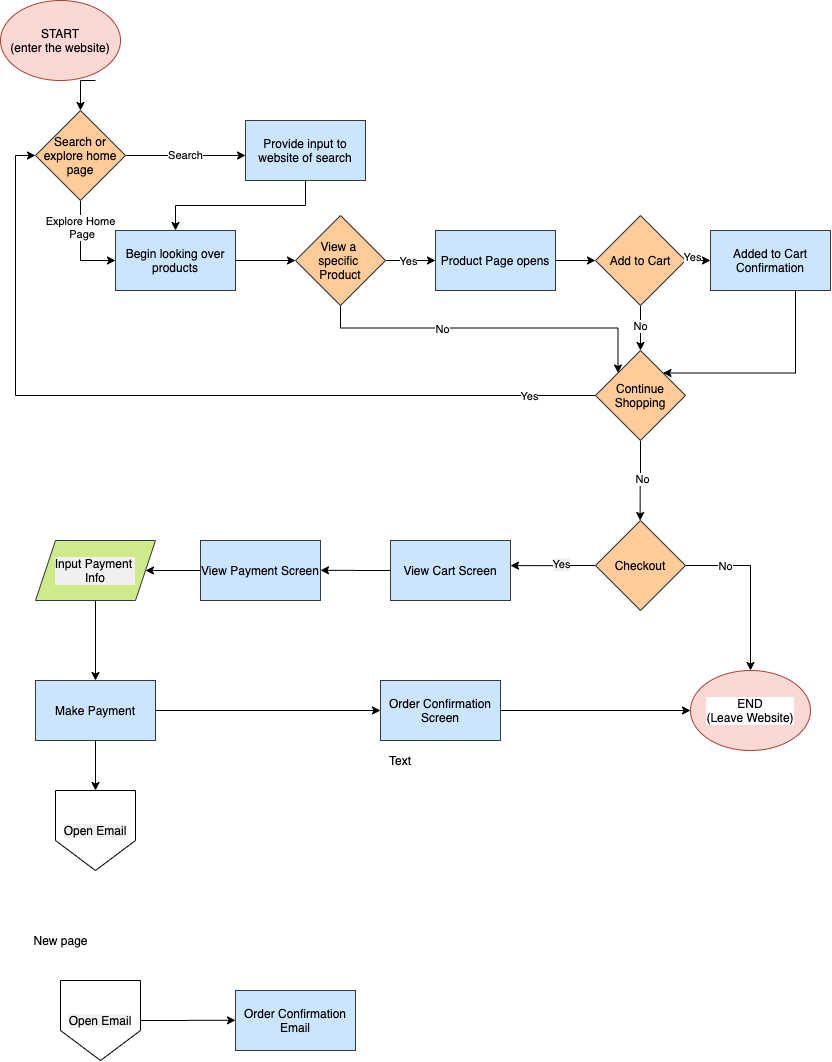

The diagram above was exported from draw.io. Its source (the exported page's mxGraphModel, read from the mxfile embedded in the PNG):
<mxGraphModel dx="857" dy="405" grid="1" gridSize="10" guides="1" tooltips="1" connect="1" arrows="1" fold="1" page="1" pageScale="1" pageWidth="850" pageHeight="1100" math="0" shadow="0">
  <root>
    <mxCell id="0" />
    <mxCell id="1" parent="0" />
    <mxCell id="5" style="edgeStyle=orthogonalEdgeStyle;rounded=0;orthogonalLoop=1;jettySize=auto;html=1;exitX=0.5;exitY=1;exitDx=0;exitDy=0;entryX=0.5;entryY=0;entryDx=0;entryDy=0;fontColor=#f0f0f0;" parent="1" target="4" edge="1">
      <mxGeometry relative="1" as="geometry">
        <mxPoint x="105" y="90" as="sourcePoint" />
      </mxGeometry>
    </mxCell>
    <mxCell id="3" value="&lt;font color=&quot;#000000&quot;&gt;START&lt;br&gt;(enter the website)&lt;br&gt;&lt;/font&gt;" style="ellipse;whiteSpace=wrap;html=1;fillColor=#fad9d5;strokeColor=#ae4132;" parent="1" vertex="1">
      <mxGeometry x="10" y="10" width="120" height="80" as="geometry" />
    </mxCell>
    <mxCell id="6" value="&lt;span style=&quot;background-color: rgb(255 , 255 , 255)&quot;&gt;Search&lt;/span&gt;" style="edgeStyle=orthogonalEdgeStyle;rounded=0;orthogonalLoop=1;jettySize=auto;html=1;exitX=1;exitY=0.5;exitDx=0;exitDy=0;fontColor=#000000;" parent="1" source="4" edge="1">
      <mxGeometry relative="1" as="geometry">
        <mxPoint x="255" y="165" as="targetPoint" />
      </mxGeometry>
    </mxCell>
    <mxCell id="7" value="&lt;span style=&quot;background-color: rgb(255 , 255 , 255)&quot;&gt;Explore Home&lt;br&gt;&amp;nbsp;Page&lt;/span&gt;" style="edgeStyle=orthogonalEdgeStyle;rounded=0;orthogonalLoop=1;jettySize=auto;html=1;exitX=0.5;exitY=1;exitDx=0;exitDy=0;fontColor=#000000;entryX=0;entryY=0.5;entryDx=0;entryDy=0;" parent="1" source="4" target="9" edge="1">
      <mxGeometry x="-0.4545" relative="1" as="geometry">
        <mxPoint x="105" y="260" as="targetPoint" />
        <mxPoint as="offset" />
      </mxGeometry>
    </mxCell>
    <mxCell id="4" value="&lt;font color=&quot;#000000&quot;&gt;Search or explore home page&lt;/font&gt;" style="rhombus;whiteSpace=wrap;html=1;fillColor=#ffcc99;strokeColor=#36393d;" parent="1" vertex="1">
      <mxGeometry x="45" y="120" width="90" height="90" as="geometry" />
    </mxCell>
    <mxCell id="10" style="edgeStyle=orthogonalEdgeStyle;rounded=0;orthogonalLoop=1;jettySize=auto;html=1;exitX=0.5;exitY=1;exitDx=0;exitDy=0;entryX=0.5;entryY=0;entryDx=0;entryDy=0;fontColor=#000000;" parent="1" source="8" target="9" edge="1">
      <mxGeometry relative="1" as="geometry" />
    </mxCell>
    <mxCell id="8" value="Provide input to website of search" style="rounded=0;whiteSpace=wrap;html=1;fillColor=#cce5ff;strokeColor=#36393d;fontColor=#000000;" parent="1" vertex="1">
      <mxGeometry x="255" y="130" width="120" height="60" as="geometry" />
    </mxCell>
    <mxCell id="11" style="edgeStyle=orthogonalEdgeStyle;rounded=0;orthogonalLoop=1;jettySize=auto;html=1;exitX=1;exitY=0.5;exitDx=0;exitDy=0;fontColor=#000000;entryX=0;entryY=0.5;entryDx=0;entryDy=0;" parent="1" source="9" target="12" edge="1">
      <mxGeometry relative="1" as="geometry">
        <mxPoint x="325" y="270" as="targetPoint" />
      </mxGeometry>
    </mxCell>
    <mxCell id="9" value="Begin looking over products" style="rounded=0;whiteSpace=wrap;html=1;fillColor=#cce5ff;strokeColor=#36393d;fontColor=#000000;" parent="1" vertex="1">
      <mxGeometry x="125" y="240" width="120" height="60" as="geometry" />
    </mxCell>
    <mxCell id="13" style="edgeStyle=orthogonalEdgeStyle;rounded=0;orthogonalLoop=1;jettySize=auto;html=1;exitX=1;exitY=0.5;exitDx=0;exitDy=0;fontColor=#000000;" parent="1" source="12" edge="1">
      <mxGeometry relative="1" as="geometry">
        <mxPoint x="445" y="270" as="targetPoint" />
      </mxGeometry>
    </mxCell>
    <mxCell id="15" value="Yes" style="edgeLabel;html=1;align=center;verticalAlign=middle;resizable=0;points=[];fontColor=#000000;labelBackgroundColor=#FFFFFF;" parent="13" vertex="1" connectable="0">
      <mxGeometry x="-0.16" relative="1" as="geometry">
        <mxPoint as="offset" />
      </mxGeometry>
    </mxCell>
    <mxCell id="14" style="edgeStyle=orthogonalEdgeStyle;rounded=0;orthogonalLoop=1;jettySize=auto;html=1;exitX=0.5;exitY=1;exitDx=0;exitDy=0;fontColor=#000000;entryX=0;entryY=0;entryDx=0;entryDy=0;" parent="1" source="12" target="26" edge="1">
      <mxGeometry relative="1" as="geometry">
        <mxPoint x="350" y="360" as="targetPoint" />
      </mxGeometry>
    </mxCell>
    <mxCell id="16" value="No" style="edgeLabel;html=1;align=center;verticalAlign=middle;resizable=0;points=[];fontColor=#000000;labelBackgroundColor=#FFFFFF;" parent="14" vertex="1" connectable="0">
      <mxGeometry x="-0.2889" y="-1" relative="1" as="geometry">
        <mxPoint as="offset" />
      </mxGeometry>
    </mxCell>
    <mxCell id="12" value="&lt;font color=&quot;#000000&quot;&gt;View a &lt;br&gt;specific &lt;br&gt;Product&lt;/font&gt;" style="rhombus;whiteSpace=wrap;html=1;fillColor=#ffcc99;strokeColor=#36393d;" parent="1" vertex="1">
      <mxGeometry x="305" y="225" width="90" height="90" as="geometry" />
    </mxCell>
    <mxCell id="18" style="edgeStyle=orthogonalEdgeStyle;rounded=0;orthogonalLoop=1;jettySize=auto;html=1;exitX=1;exitY=0.5;exitDx=0;exitDy=0;fontColor=#000000;" parent="1" source="17" edge="1">
      <mxGeometry relative="1" as="geometry">
        <mxPoint x="605" y="270" as="targetPoint" />
      </mxGeometry>
    </mxCell>
    <mxCell id="17" value="Product Page opens" style="rounded=0;whiteSpace=wrap;html=1;fillColor=#cce5ff;strokeColor=#36393d;fontColor=#000000;" parent="1" vertex="1">
      <mxGeometry x="445" y="240" width="120" height="60" as="geometry" />
    </mxCell>
    <mxCell id="20" style="edgeStyle=orthogonalEdgeStyle;rounded=0;orthogonalLoop=1;jettySize=auto;html=1;exitX=1;exitY=0.5;exitDx=0;exitDy=0;fontColor=#000000;entryX=0;entryY=0.5;entryDx=0;entryDy=0;" parent="1" source="19" target="24" edge="1">
      <mxGeometry relative="1" as="geometry">
        <mxPoint x="745" y="270" as="targetPoint" />
      </mxGeometry>
    </mxCell>
    <mxCell id="21" style="edgeStyle=orthogonalEdgeStyle;rounded=0;orthogonalLoop=1;jettySize=auto;html=1;exitX=0.5;exitY=1;exitDx=0;exitDy=0;fontColor=#000000;" parent="1" source="19" edge="1">
      <mxGeometry relative="1" as="geometry">
        <mxPoint x="650" y="360" as="targetPoint" />
      </mxGeometry>
    </mxCell>
    <mxCell id="19" value="&lt;font color=&quot;#000000&quot;&gt;Add to Cart&lt;/font&gt;" style="rhombus;whiteSpace=wrap;html=1;fillColor=#ffcc99;strokeColor=#36393d;" parent="1" vertex="1">
      <mxGeometry x="605" y="225" width="90" height="90" as="geometry" />
    </mxCell>
    <mxCell id="22" value="Yes" style="edgeLabel;html=1;align=center;verticalAlign=middle;resizable=0;points=[];fontColor=#000000;labelBackgroundColor=#FFFFFF;" parent="1" vertex="1" connectable="0">
      <mxGeometry x="715" y="270" as="geometry">
        <mxPoint x="-14" y="-4" as="offset" />
      </mxGeometry>
    </mxCell>
    <mxCell id="23" value="No" style="edgeLabel;html=1;align=center;verticalAlign=middle;resizable=0;points=[];fontColor=#000000;labelBackgroundColor=#FFFFFF;" parent="1" vertex="1" connectable="0">
      <mxGeometry x="355" y="350" as="geometry">
        <mxPoint x="294" y="-15" as="offset" />
      </mxGeometry>
    </mxCell>
    <mxCell id="28" style="edgeStyle=orthogonalEdgeStyle;rounded=0;orthogonalLoop=1;jettySize=auto;html=1;exitX=0.5;exitY=1;exitDx=0;exitDy=0;entryX=1;entryY=0;entryDx=0;entryDy=0;fontColor=#000000;" parent="1" target="26" edge="1">
      <mxGeometry relative="1" as="geometry">
        <mxPoint x="804.9999999999995" y="300" as="sourcePoint" />
        <Array as="points">
          <mxPoint x="805" y="383" />
        </Array>
      </mxGeometry>
    </mxCell>
    <mxCell id="24" value="Added to Cart Confirmation" style="rounded=0;whiteSpace=wrap;html=1;fillColor=#cce5ff;strokeColor=#36393d;fontColor=#000000;" parent="1" vertex="1">
      <mxGeometry x="720" y="240" width="120" height="60" as="geometry" />
    </mxCell>
    <mxCell id="32" style="edgeStyle=orthogonalEdgeStyle;rounded=0;orthogonalLoop=1;jettySize=auto;html=1;exitX=0;exitY=0.5;exitDx=0;exitDy=0;entryX=0;entryY=0.5;entryDx=0;entryDy=0;labelBackgroundColor=#FFFFFF;fontColor=#000000;" parent="1" source="26" target="4" edge="1">
      <mxGeometry relative="1" as="geometry" />
    </mxCell>
    <mxCell id="33" value="Yes" style="edgeLabel;html=1;align=center;verticalAlign=middle;resizable=0;points=[];fontColor=#000000;labelBackgroundColor=#FFFFFF;" parent="32" vertex="1" connectable="0">
      <mxGeometry x="-0.843" relative="1" as="geometry">
        <mxPoint as="offset" />
      </mxGeometry>
    </mxCell>
    <mxCell id="35" style="edgeStyle=orthogonalEdgeStyle;rounded=0;orthogonalLoop=1;jettySize=auto;html=1;exitX=0.5;exitY=1;exitDx=0;exitDy=0;labelBackgroundColor=#FFFFFF;fontColor=#000000;" parent="1" source="26" edge="1">
      <mxGeometry relative="1" as="geometry">
        <mxPoint x="649.6470588235295" y="530" as="targetPoint" />
      </mxGeometry>
    </mxCell>
    <mxCell id="36" value="No" style="edgeLabel;html=1;align=center;verticalAlign=middle;resizable=0;points=[];fontColor=#000000;labelBackgroundColor=#FFFFFF;" parent="35" vertex="1" connectable="0">
      <mxGeometry x="-0.0527" y="1" relative="1" as="geometry">
        <mxPoint as="offset" />
      </mxGeometry>
    </mxCell>
    <mxCell id="26" value="&lt;font color=&quot;#000000&quot;&gt;Continue Shopping&lt;/font&gt;" style="rhombus;whiteSpace=wrap;html=1;fillColor=#ffcc99;strokeColor=#36393d;" parent="1" vertex="1">
      <mxGeometry x="605" y="360" width="90" height="90" as="geometry" />
    </mxCell>
    <mxCell id="38" style="edgeStyle=orthogonalEdgeStyle;rounded=0;orthogonalLoop=1;jettySize=auto;html=1;exitX=0;exitY=0.5;exitDx=0;exitDy=0;labelBackgroundColor=#FFFFFF;fontColor=#000000;" parent="1" source="37" edge="1">
      <mxGeometry relative="1" as="geometry">
        <mxPoint x="520" y="575.1176470588236" as="targetPoint" />
      </mxGeometry>
    </mxCell>
    <mxCell id="43" value="Yes" style="edgeLabel;html=1;align=center;verticalAlign=middle;resizable=0;points=[];fontColor=#000000;labelBackgroundColor=#F0F0F0;" parent="38" vertex="1" connectable="0">
      <mxGeometry x="-0.197" y="-2" relative="1" as="geometry">
        <mxPoint as="offset" />
      </mxGeometry>
    </mxCell>
    <mxCell id="39" style="edgeStyle=orthogonalEdgeStyle;rounded=0;orthogonalLoop=1;jettySize=auto;html=1;exitX=1;exitY=0.5;exitDx=0;exitDy=0;labelBackgroundColor=#FFFFFF;fontColor=#000000;" parent="1" source="37" edge="1">
      <mxGeometry relative="1" as="geometry">
        <mxPoint x="760" y="679.9999999999998" as="targetPoint" />
      </mxGeometry>
    </mxCell>
    <mxCell id="40" value="No" style="edgeLabel;html=1;align=center;verticalAlign=middle;resizable=0;points=[];fontColor=#000000;labelBackgroundColor=#FFFFFF;" parent="39" vertex="1" connectable="0">
      <mxGeometry x="-0.5509" relative="1" as="geometry">
        <mxPoint x="1" as="offset" />
      </mxGeometry>
    </mxCell>
    <mxCell id="37" value="&lt;font color=&quot;#000000&quot;&gt;Checkout&lt;/font&gt;" style="rhombus;whiteSpace=wrap;html=1;fillColor=#ffcc99;strokeColor=#36393d;" parent="1" vertex="1">
      <mxGeometry x="605" y="530" width="90" height="90" as="geometry" />
    </mxCell>
    <mxCell id="41" value="&lt;font color=&quot;#000000&quot;&gt;END&lt;br&gt;(Leave Website)&lt;/font&gt;" style="ellipse;whiteSpace=wrap;html=1;labelBackgroundColor=#FFFFFF;fillColor=#fad9d5;strokeColor=#ae4132;" parent="1" vertex="1">
      <mxGeometry x="700" y="680" width="120" height="80" as="geometry" />
    </mxCell>
    <mxCell id="44" style="edgeStyle=orthogonalEdgeStyle;rounded=0;orthogonalLoop=1;jettySize=auto;html=1;exitX=0;exitY=0.5;exitDx=0;exitDy=0;labelBackgroundColor=#FFFFFF;fontColor=#000000;" parent="1" source="42" edge="1">
      <mxGeometry relative="1" as="geometry">
        <mxPoint x="330" y="579.8235294117646" as="targetPoint" />
      </mxGeometry>
    </mxCell>
    <mxCell id="42" value="View Cart Screen" style="rounded=0;whiteSpace=wrap;html=1;fillColor=#cce5ff;strokeColor=#36393d;fontColor=#000000;" parent="1" vertex="1">
      <mxGeometry x="400" y="550" width="120" height="60" as="geometry" />
    </mxCell>
    <mxCell id="47" style="edgeStyle=orthogonalEdgeStyle;rounded=0;orthogonalLoop=1;jettySize=auto;html=1;exitX=0;exitY=0.5;exitDx=0;exitDy=0;entryX=1;entryY=0.5;entryDx=0;entryDy=0;labelBackgroundColor=#FFFFFF;fontColor=#000000;" parent="1" source="45" target="46" edge="1">
      <mxGeometry relative="1" as="geometry" />
    </mxCell>
    <mxCell id="45" value="View Payment Screen" style="rounded=0;whiteSpace=wrap;html=1;fillColor=#cce5ff;strokeColor=#36393d;fontColor=#000000;" parent="1" vertex="1">
      <mxGeometry x="210" y="550" width="120" height="60" as="geometry" />
    </mxCell>
    <mxCell id="48" style="edgeStyle=orthogonalEdgeStyle;rounded=0;orthogonalLoop=1;jettySize=auto;html=1;exitX=0.5;exitY=1;exitDx=0;exitDy=0;labelBackgroundColor=#FFFFFF;fontColor=#000000;entryX=0.5;entryY=0;entryDx=0;entryDy=0;" parent="1" source="46" target="49" edge="1">
      <mxGeometry relative="1" as="geometry">
        <mxPoint x="104.94117647058829" y="669.9999999999998" as="targetPoint" />
      </mxGeometry>
    </mxCell>
    <mxCell id="46" value="&lt;span style=&quot;color: rgb(0 , 0 , 0) ; font-family: &amp;#34;helvetica&amp;#34; ; font-size: 12px ; font-style: normal ; font-weight: 400 ; letter-spacing: normal ; text-align: center ; text-indent: 0px ; text-transform: none ; word-spacing: 0px ; display: inline ; float: none&quot;&gt;&lt;span style=&quot;background-color: rgb(240 , 240 , 240)&quot;&gt;Input Payment &lt;br&gt;&lt;/span&gt;&lt;span style=&quot;background-color: rgb(240 , 240 , 240)&quot;&gt;Info&lt;/span&gt;&lt;/span&gt;" style="shape=parallelogram;perimeter=parallelogramPerimeter;whiteSpace=wrap;html=1;fixedSize=1;labelBackgroundColor=#F0F0F0;fillColor=#cdeb8b;strokeColor=#36393d;" parent="1" vertex="1">
      <mxGeometry x="45" y="550" width="120" height="60" as="geometry" />
    </mxCell>
    <mxCell id="50" style="edgeStyle=orthogonalEdgeStyle;rounded=0;orthogonalLoop=1;jettySize=auto;html=1;exitX=1;exitY=0.5;exitDx=0;exitDy=0;labelBackgroundColor=#FFFFFF;fontColor=#000000;entryX=0;entryY=0.5;entryDx=0;entryDy=0;" parent="1" source="49" target="51" edge="1">
      <mxGeometry relative="1" as="geometry">
        <mxPoint x="240" y="699.8235294117646" as="targetPoint" />
      </mxGeometry>
    </mxCell>
    <mxCell id="54" style="edgeStyle=orthogonalEdgeStyle;rounded=0;orthogonalLoop=1;jettySize=auto;html=1;exitX=0.5;exitY=1;exitDx=0;exitDy=0;entryX=0.5;entryY=0;entryDx=0;entryDy=0;labelBackgroundColor=#FFFFFF;fontColor=#000000;" parent="1" source="49" target="53" edge="1">
      <mxGeometry relative="1" as="geometry" />
    </mxCell>
    <mxCell id="49" value="Make Payment" style="rounded=0;whiteSpace=wrap;html=1;fillColor=#cce5ff;strokeColor=#36393d;fontColor=#000000;" parent="1" vertex="1">
      <mxGeometry x="45" y="690" width="120" height="60" as="geometry" />
    </mxCell>
    <mxCell id="52" style="edgeStyle=orthogonalEdgeStyle;rounded=0;orthogonalLoop=1;jettySize=auto;html=1;exitX=1;exitY=0.5;exitDx=0;exitDy=0;entryX=0;entryY=0.5;entryDx=0;entryDy=0;labelBackgroundColor=#FFFFFF;fontColor=#000000;" parent="1" source="51" target="41" edge="1">
      <mxGeometry relative="1" as="geometry" />
    </mxCell>
    <mxCell id="51" value="Order Confirmation Screen" style="rounded=0;whiteSpace=wrap;html=1;fillColor=#cce5ff;strokeColor=#36393d;fontColor=#000000;" parent="1" vertex="1">
      <mxGeometry x="390" y="690" width="120" height="60" as="geometry" />
    </mxCell>
    <mxCell id="53" value="Open Email" style="shape=offPageConnector;whiteSpace=wrap;html=1;labelBackgroundColor=#F0F0F0;fontColor=#000000;" parent="1" vertex="1">
      <mxGeometry x="65" y="800" width="80" height="80" as="geometry" />
    </mxCell>
    <mxCell id="U9MXtANOr_7X7ft1Z06Y-54" style="edgeStyle=orthogonalEdgeStyle;rounded=0;orthogonalLoop=1;jettySize=auto;html=1;exitX=1;exitY=0.5;exitDx=0;exitDy=0;labelBackgroundColor=#FFFFFF;fontColor=#000000;" edge="1" parent="1" source="U9MXtANOr_7X7ft1Z06Y-55">
      <mxGeometry relative="1" as="geometry">
        <mxPoint x="245" y="1029.8235294117646" as="targetPoint" />
      </mxGeometry>
    </mxCell>
    <mxCell id="U9MXtANOr_7X7ft1Z06Y-55" value="Open Email" style="shape=offPageConnector;whiteSpace=wrap;html=1;labelBackgroundColor=#F0F0F0;fontColor=#000000;" vertex="1" parent="1">
      <mxGeometry x="70" y="990" width="80" height="80" as="geometry" />
    </mxCell>
    <mxCell id="U9MXtANOr_7X7ft1Z06Y-56" value="Order Confirmation Email" style="rounded=0;whiteSpace=wrap;html=1;fillColor=#cce5ff;strokeColor=#36393d;fontColor=#000000;" vertex="1" parent="1">
      <mxGeometry x="245" y="1000" width="120" height="60" as="geometry" />
    </mxCell>
    <mxCell id="U9MXtANOr_7X7ft1Z06Y-58" value="Text" style="text;html=1;strokeColor=none;fillColor=none;align=center;verticalAlign=middle;whiteSpace=wrap;rounded=0;" vertex="1" parent="1">
      <mxGeometry x="390" y="760" width="40" height="20" as="geometry" />
    </mxCell>
    <mxCell id="U9MXtANOr_7X7ft1Z06Y-59" value="New page" style="text;html=1;align=center;verticalAlign=middle;resizable=0;points=[];autosize=1;" vertex="1" parent="1">
      <mxGeometry x="35" y="940" width="70" height="20" as="geometry" />
    </mxCell>
  </root>
</mxGraphModel>